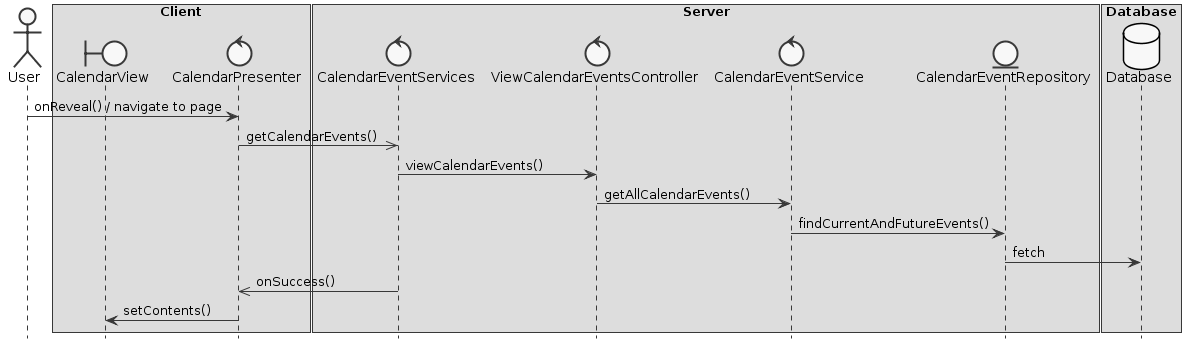

The diagram above was rendered by PlantUML. Its source (embedded in the PNG):
@startuml
skinparam monochrome true
skinparam shadowing false
hide footbox

actor User
boundary CalendarView
control CalendarPresenter
control CalendarEventServices
control ViewCalendarEventsController
control CalendarEventService
entity CalendarEventRepository
database Database 

box "Client"
participant CalendarView
participant CalendarPresenter 
end box

box "Server"
participant CalendarEventServices
participant ViewCalendarEventsController
participant CalendarEventService
participant CalendarEventRepository
end box

box "Database"
participant Database
end box

User -> CalendarPresenter : onReveal() / navigate to page 
CalendarPresenter ->> CalendarEventServices : getCalendarEvents()
CalendarEventServices -> ViewCalendarEventsController : viewCalendarEvents()
ViewCalendarEventsController -> CalendarEventService : getAllCalendarEvents()
CalendarEventService -> CalendarEventRepository : findCurrentAndFutureEvents()
CalendarEventRepository -> Database : fetch
CalendarEventServices ->> CalendarPresenter : onSuccess() 
CalendarPresenter -> CalendarView : setContents()
@enduml